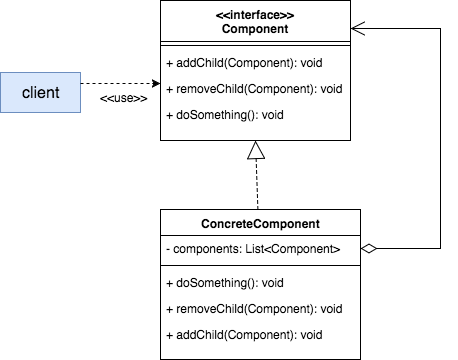

The diagram above was exported from draw.io. Its source (the exported page's mxGraphModel, read from the mxfile embedded in the PNG):
<mxGraphModel dx="712" dy="601" grid="1" gridSize="10" guides="1" tooltips="1" connect="1" arrows="1" fold="1" page="1" pageScale="1" pageWidth="826" pageHeight="1169" background="#ffffff" math="0" shadow="0">
  <root>
    <mxCell id="0" />
    <mxCell id="1" parent="0" />
    <mxCell id="36" value="" style="group" vertex="1" connectable="0" parent="1">
      <mxGeometry y="50" width="440" height="359" as="geometry" />
    </mxCell>
    <mxCell id="15" value="" style="group" vertex="1" connectable="0" parent="36">
      <mxGeometry x="160" width="190" height="140" as="geometry" />
    </mxCell>
    <mxCell id="13" value="" style="group" vertex="1" connectable="0" parent="15">
      <mxGeometry width="190" height="140" as="geometry" />
    </mxCell>
    <mxCell id="6" value="&amp;lt;&amp;lt;interface&amp;gt;&amp;gt;&lt;div&gt;Component&lt;/div&gt;" style="swimlane;html=1;fontStyle=1;align=center;verticalAlign=top;childLayout=stackLayout;horizontal=1;startSize=41;horizontalStack=0;resizeParent=1;resizeLast=0;collapsible=1;marginBottom=0;swimlaneFillColor=#ffffff;rounded=0;labelBackgroundColor=none;strokeColor=#000000;strokeWidth=1;fillColor=none;fontFamily=Helvetica;fontSize=12;" vertex="1" parent="13">
      <mxGeometry width="190" height="140" as="geometry" />
    </mxCell>
    <mxCell id="8" value="" style="line;html=1;strokeWidth=1;fillColor=none;align=left;verticalAlign=middle;spacingTop=-1;spacingLeft=3;spacingRight=3;rotatable=0;labelPosition=right;points=[];portConstraint=eastwest;" vertex="1" parent="6">
      <mxGeometry y="41" width="190" height="8" as="geometry" />
    </mxCell>
    <mxCell id="9" value="+ addChild(Component): void" style="text;html=1;strokeColor=none;fillColor=none;align=left;verticalAlign=top;spacingLeft=4;spacingRight=4;whiteSpace=wrap;overflow=hidden;rotatable=0;points=[[0,0.5],[1,0.5]];portConstraint=eastwest;" vertex="1" parent="6">
      <mxGeometry y="49" width="190" height="26" as="geometry" />
    </mxCell>
    <mxCell id="12" value="+ removeChild(Component): void" style="text;html=1;strokeColor=none;fillColor=none;align=left;verticalAlign=top;spacingLeft=4;spacingRight=4;whiteSpace=wrap;overflow=hidden;rotatable=0;points=[[0,0.5],[1,0.5]];portConstraint=eastwest;" vertex="1" parent="6">
      <mxGeometry y="75" width="190" height="26" as="geometry" />
    </mxCell>
    <mxCell id="10" value="+ doSomething(): void" style="text;html=1;strokeColor=none;fillColor=none;align=left;verticalAlign=top;spacingLeft=4;spacingRight=4;whiteSpace=wrap;overflow=hidden;rotatable=0;points=[[0,0.5],[1,0.5]];portConstraint=eastwest;" vertex="1" parent="6">
      <mxGeometry y="101" width="190" height="26" as="geometry" />
    </mxCell>
    <mxCell id="30" value="" style="group" vertex="1" connectable="0" parent="36">
      <mxGeometry x="160" y="209" width="200" height="150" as="geometry" />
    </mxCell>
    <mxCell id="23" value="ConcreteComponent" style="swimlane;html=1;fontStyle=1;align=center;verticalAlign=top;childLayout=stackLayout;horizontal=1;startSize=26;horizontalStack=0;resizeParent=1;resizeLast=0;collapsible=1;marginBottom=0;swimlaneFillColor=#ffffff;rounded=0;labelBackgroundColor=none;strokeColor=#000000;strokeWidth=1;fillColor=none;fontFamily=Helvetica;fontSize=12;" vertex="1" parent="30">
      <mxGeometry width="200" height="150" as="geometry" />
    </mxCell>
    <mxCell id="24" value="&lt;span&gt;- components: List&amp;lt;Component&lt;/span&gt;&lt;span&gt;&amp;gt;&lt;/span&gt;" style="text;html=1;strokeColor=none;fillColor=none;align=left;verticalAlign=top;spacingLeft=4;spacingRight=4;whiteSpace=wrap;overflow=hidden;rotatable=0;points=[[0,0.5],[1,0.5]];portConstraint=eastwest;" vertex="1" parent="23">
      <mxGeometry y="26" width="200" height="26" as="geometry" />
    </mxCell>
    <mxCell id="25" value="" style="line;html=1;strokeWidth=1;fillColor=none;align=left;verticalAlign=middle;spacingTop=-1;spacingLeft=3;spacingRight=3;rotatable=0;labelPosition=right;points=[];portConstraint=eastwest;" vertex="1" parent="23">
      <mxGeometry y="52" width="200" height="8" as="geometry" />
    </mxCell>
    <mxCell id="29" value="+ doSomething(): void" style="text;html=1;strokeColor=none;fillColor=none;align=left;verticalAlign=top;spacingLeft=4;spacingRight=4;whiteSpace=wrap;overflow=hidden;rotatable=0;points=[[0,0.5],[1,0.5]];portConstraint=eastwest;" vertex="1" parent="23">
      <mxGeometry y="60" width="200" height="26" as="geometry" />
    </mxCell>
    <mxCell id="28" value="+ removeChild(Component): void" style="text;html=1;strokeColor=none;fillColor=none;align=left;verticalAlign=top;spacingLeft=4;spacingRight=4;whiteSpace=wrap;overflow=hidden;rotatable=0;points=[[0,0.5],[1,0.5]];portConstraint=eastwest;" vertex="1" parent="23">
      <mxGeometry y="86" width="200" height="26" as="geometry" />
    </mxCell>
    <mxCell id="27" value="+ addChild(Component): void" style="text;html=1;strokeColor=none;fillColor=none;align=left;verticalAlign=top;spacingLeft=4;spacingRight=4;whiteSpace=wrap;overflow=hidden;rotatable=0;points=[[0,0.5],[1,0.5]];portConstraint=eastwest;" vertex="1" parent="23">
      <mxGeometry y="112" width="200" height="26" as="geometry" />
    </mxCell>
    <mxCell id="31" value="" style="endArrow=block;endSize=16;endFill=0;html=1;dashed=1;strokeWidth=1;fontFamily=Helvetica;fontSize=12;entryX=0.5;entryY=1;" edge="1" parent="36" source="23" target="6">
      <mxGeometry width="160" relative="1" as="geometry">
        <mxPoint x="90" y="170" as="sourcePoint" />
        <mxPoint x="250" y="170" as="targetPoint" />
      </mxGeometry>
    </mxCell>
    <mxCell id="32" value="" style="endArrow=open;html=1;endSize=12;startArrow=diamondThin;startSize=14;startFill=0;edgeStyle=orthogonalEdgeStyle;align=left;verticalAlign=bottom;strokeWidth=1;fontFamily=Helvetica;fontSize=12;elbow=vertical;entryX=1;entryY=0.2;entryPerimeter=0;rounded=0;" edge="1" parent="36" target="6">
      <mxGeometry x="-1" y="3" relative="1" as="geometry">
        <mxPoint x="360" y="248" as="sourcePoint" />
        <mxPoint x="440" y="30" as="targetPoint" />
        <Array as="points">
          <mxPoint x="440" y="248" />
          <mxPoint x="440" y="28" />
        </Array>
      </mxGeometry>
    </mxCell>
    <mxCell id="33" value="client" style="html=1;rounded=0;labelBackgroundColor=none;strokeColor=#6c8ebf;strokeWidth=1;fillColor=#dae8fc;fontFamily=Helvetica;fontSize=16;align=center;" vertex="1" parent="36">
      <mxGeometry y="72" width="80" height="40" as="geometry" />
    </mxCell>
    <mxCell id="34" value="&amp;lt;&amp;lt;use&amp;gt;&amp;gt;" style="text;html=1;fontSize=12;fontFamily=Helvetica;" vertex="1" parent="36">
      <mxGeometry x="98.11764705882354" y="84" width="38.23529411764706" height="30" as="geometry" />
    </mxCell>
    <mxCell id="35" value="" style="endArrow=classic;html=1;strokeWidth=1;fontFamily=Helvetica;fontSize=16;dashed=1;" edge="1" parent="36">
      <mxGeometry width="50" height="50" relative="1" as="geometry">
        <mxPoint x="80" y="83" as="sourcePoint" />
        <mxPoint x="160" y="83" as="targetPoint" />
      </mxGeometry>
    </mxCell>
  </root>
</mxGraphModel>